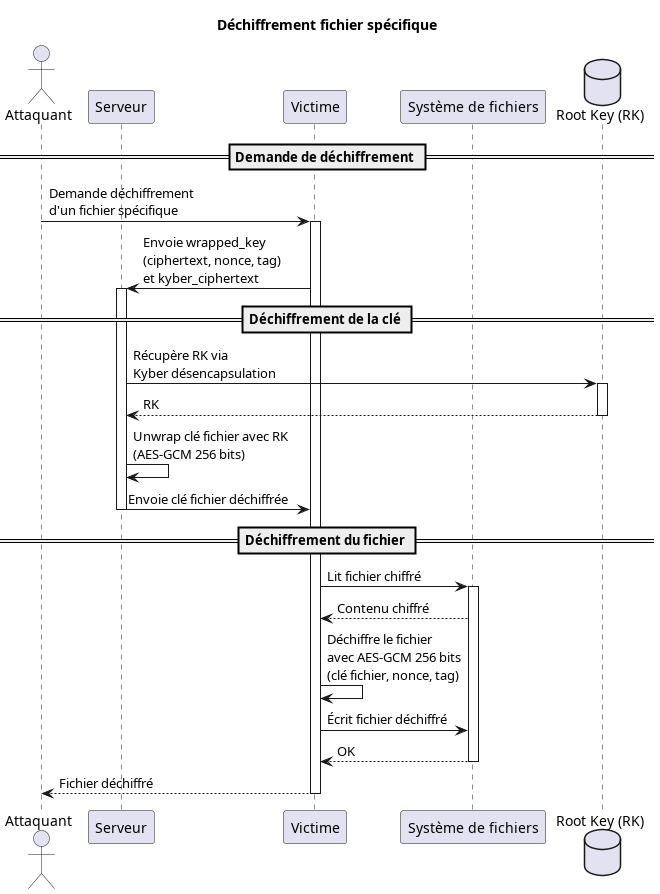

The diagram above was rendered by PlantUML. Its source (embedded in the PNG):
@startuml 03-Dechiffrement_Spécifique

title Déchiffrement fichier spécifique

actor Attaquant as attacker
participant "Serveur" as server
participant "Victime" as victime
participant "Système de fichiers" as fs
database "Root Key (RK)" as rk

== Demande de déchiffrement ==
attacker -> victime: Demande déchiffrement\nd'un fichier spécifique
activate victime


victime -> server: Envoie wrapped_key\n(ciphertext, nonce, tag)\net kyber_ciphertext
activate server

== Déchiffrement de la clé ==
server -> rk: Récupère RK via\nKyber désencapsulation
activate rk
rk --> server: RK
deactivate rk

server -> server: Unwrap clé fichier avec RK\n(AES-GCM 256 bits)

server -> victime: Envoie clé fichier déchiffrée
deactivate server

== Déchiffrement du fichier ==
victime -> fs: Lit fichier chiffré
activate fs
fs --> victime: Contenu chiffré

victime -> victime: Déchiffre le fichier\navec AES-GCM 256 bits\n(clé fichier, nonce, tag)

victime -> fs: Écrit fichier déchiffré
fs --> victime: OK
deactivate fs

victime --> attacker: Fichier déchiffré
deactivate victime

@enduml